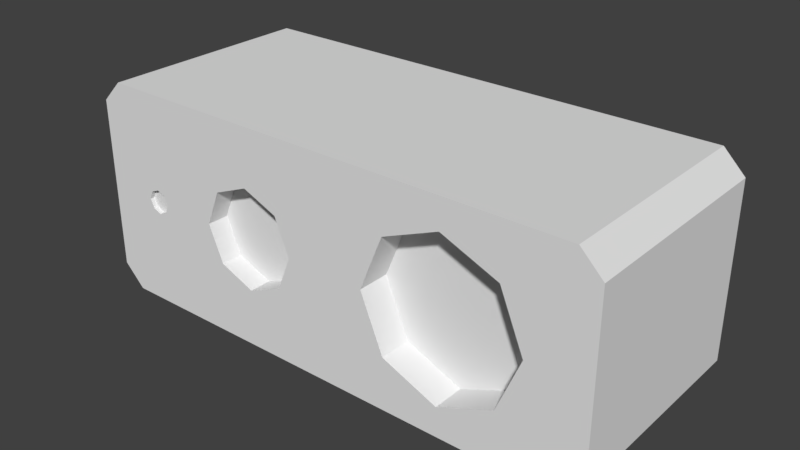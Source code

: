# Source: Range_Finder_Unfinished_.blend  (saved by Blender 2.78.0; exported with 4.5.12 LTS)
import bpy
from mathutils import Matrix  # noqa: F401  (used for matrix-valued properties, if any)

bpy.ops.wm.read_factory_settings(use_empty=True)
scene = bpy.context.scene
scene.name = 'Scene'

# ---- collections
col_collection_1 = bpy.data.collections.new('Collection 1'); scene.collection.children.link(col_collection_1)

# ---- world
world_world = bpy.data.worlds.new('World'); scene.world = world_world
world_world.color = (0.05088, 0.05088, 0.05088)
world_world.use_sun_shadow = False
world_world.sun_shadow_jitter_overblur = 0.0
world_world.cycles.sampling_method = 'MANUAL'

# ---- meshes
me_cube_001 = bpy.data.meshes.new('Cube.001')
me_cube_001.from_pydata([(-2.257, -1.0, 1.0), (-2.457, -1.0, 0.8), (-2.457, 1.0, 0.8), (-2.257, 1.0, 1.0), (2.457, -1.0, 0.8), (2.257, -1.0, 1.0), (2.257, 1.0, 1.0), (2.457, 1.0, 0.8), (-2.457, -1.0, -0.8), (-2.257, -1.0, -1.0), (-2.257, 1.0, -1.0), (-2.457, 1.0, -0.8), (2.257, -1.0, -1.0), (2.457, -1.0, -0.8), (2.457, 1.0, -0.8), (2.257, 1.0, -1.0), (1.176, -1.0, -0.7288), (0.6608, -1.0, -0.5153), (0.4474, -1.0, 3.38e-08), (0.6608, -1.0, 0.5153), (1.176, -1.0, 0.7288), (1.691, -1.0, 0.5153), (1.905, -1.0, -6.748e-09), (1.691, -1.0, -0.5153), (-0.7643, -1.0, -0.4658), (-1.094, -1.0, -0.3294), (-1.23, -1.0, 1.927e-08), (-1.094, -1.0, 0.3294), (-0.7643, -1.0, 0.4658), (-0.4349, -1.0, 0.3294), (-0.2984, -1.0, -6.645e-09), (-0.4349, -1.0, -0.3294), (-1.872, -1.0, -0.1125), (-1.951, -1.0, -0.07953), (-1.984, -1.0, 2.23e-09), (-1.951, -1.0, 0.07953), (-1.872, -1.0, 0.1125), (-1.792, -1.0, 0.07953), (-1.759, -1.0, -4.028e-09), (-1.792, -1.0, -0.07953), (1.176, -0.7, -0.7288), (0.6608, -0.7, -0.5153), (0.4474, -0.7, 3.38e-08), (0.6608, -0.7, 0.5153), (1.176, -0.7, 0.7288), (1.691, -0.7, 0.5153), (1.905, -0.7, -6.748e-09), (1.691, -0.7, -0.5153), (-0.7643, -0.8, -0.4658), (-1.094, -0.8, -0.3294), (-1.23, -0.8, 1.927e-08), (-1.094, -0.8, 0.3294), (-0.7643, -0.8, 0.4658), (-0.4349, -0.8, 0.3294), (-0.2984, -0.8, -6.645e-09), (-0.4349, -0.8, -0.3294), (-1.872, -0.9588, -0.1125), (-1.951, -0.9588, -0.07953), (-1.984, -0.9588, 2.23e-09), (-1.951, -0.9588, 0.07953), (-1.872, -0.9588, 0.1125), (-1.792, -0.9588, 0.07953), (-1.759, -0.9588, -4.028e-09), (-1.792, -0.9588, -0.07953)], [], [(8, 1, 2, 11), (10, 15, 12, 9), (0, 3, 2, 1), (6, 5, 4, 7), (6, 3, 0, 5), (10, 9, 8, 11), (10, 11, 2, 3, 6, 7, 14, 15), (12, 15, 14, 13), (14, 7, 4, 13), (17, 16, 40, 41), (16, 23, 47, 40), (22, 21, 45, 46), (20, 19, 43, 44), (18, 17, 41, 42), (23, 22, 46, 47), (21, 20, 44, 45), (19, 18, 42, 43), (41, 40, 47, 46, 45, 44, 43, 42), (28, 27, 51, 52), (26, 25, 49, 50), (31, 30, 54, 55), (29, 28, 52, 53), (27, 26, 50, 51), (25, 24, 48, 49), (24, 31, 55, 48), (30, 29, 53, 54), (39, 38, 62, 63), (37, 36, 60, 61), (35, 34, 58, 59), (33, 32, 56, 57), (32, 39, 63, 56), (38, 37, 61, 62), (36, 35, 59, 60), (34, 33, 57, 58), (57, 56, 63, 62, 61, 60, 59, 58), (49, 48, 55, 54, 53, 52, 51, 50), (19, 29, 30, 18), (18, 30, 31, 17), (27, 37, 38, 26), (26, 38, 39, 25), (5, 20, 21, 22, 23, 16, 12, 13, 4), (1, 8, 9, 32, 33, 34, 35, 36, 0), (28, 0, 36, 37, 27), (25, 39, 32, 9, 24), (0, 28, 29, 19, 20, 5), (9, 12, 16, 17, 31, 24)])
me_cube_001.use_remesh_preserve_volume = False
me_cube_001.use_remesh_preserve_attributes = False
me_cube_001.use_mirror_vertex_groups = False
me_cube_001.update()

# ---- objects
ob_cube = bpy.data.objects.new('Cube', me_cube_001)

# ---- transforms, parenting, visibility, modifiers, constraints
ob_cube.location = (0.0, 0.0, 0.0)
ob_cube.lineart.crease_threshold = 0.0

# ---- collection membership
col_collection_1.objects.link(ob_cube)

# ---- scene / render settings (as saved in the file)
scene.frame_start = 1; scene.frame_end = 250; scene.frame_set(1)
scene.render.engine = 'BLENDER_EEVEE_NEXT'
scene.render.resolution_percentage = 50
scene.render.dither_intensity = 0.0
scene.cycles.use_denoising = False
scene.cycles.samples = 128
scene.cycles.sampling_pattern = 'TABULATED_SOBOL'
scene.cycles.light_sampling_threshold = 0.0
scene.cycles.use_adaptive_sampling = False
scene.cycles.use_light_tree = False
scene.cycles.blur_glossy = 0.0
scene.cycles.sample_clamp_indirect = 0.0
scene.view_settings.view_transform = 'Standard'
bpy.context.view_layer.update()

# ---- added for rendering (the .blend has no active camera and no usable light): camera, sun
cam_auto = bpy.data.cameras.new('AutoCamera')
cam_auto.lens = 50.0
cam_auto.sensor_width = 36.0
cam_auto.clip_end = 1000.0
ob_auto_camera = bpy.data.objects.new('AutoCamera', cam_auto)
scene.collection.objects.link(ob_auto_camera)
ob_auto_camera.location = (5.2462, -6.29544, 4.19696)
ob_auto_camera.rotation_euler = (1.09748, -7.21219e-08, 0.694738)
scene.camera = ob_auto_camera
light_auto_sun = bpy.data.lights.new('AutoSun', 'SUN')
light_auto_sun.energy = 3.0
light_auto_sun.angle = 0.0523599
ob_auto_sun = bpy.data.objects.new('AutoSun', light_auto_sun)
scene.collection.objects.link(ob_auto_sun)
ob_auto_sun.rotation_euler = (0.872665, 0.174533, 0.523599)
bpy.context.view_layer.update()
